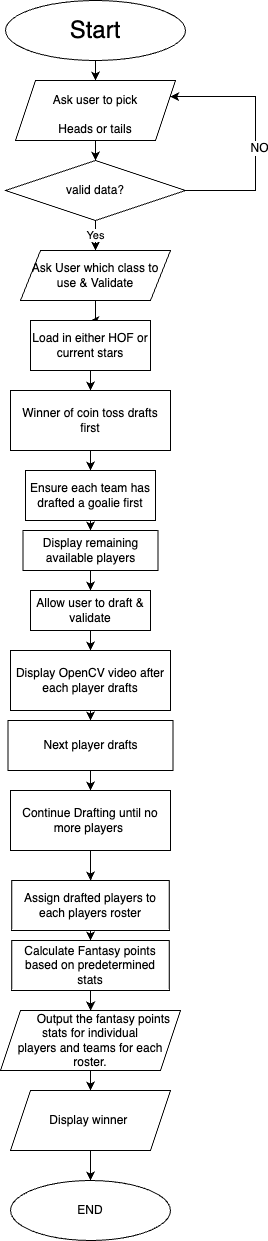

The diagram above was exported from draw.io. Its source (the exported page's mxGraphModel, read from the mxfile embedded in the PNG):
<mxGraphModel dx="1434" dy="854" grid="1" gridSize="10" guides="1" tooltips="1" connect="1" arrows="1" fold="1" page="1" pageScale="1" pageWidth="850" pageHeight="1100" math="0" shadow="0">
  <root>
    <mxCell id="0" />
    <mxCell id="1" parent="0" />
    <mxCell id="_oOMdY4reIm-ER6J-ZaT-3" style="edgeStyle=orthogonalEdgeStyle;rounded=0;orthogonalLoop=1;jettySize=auto;html=1;fontSize=12;" parent="1" source="_oOMdY4reIm-ER6J-ZaT-1" target="_oOMdY4reIm-ER6J-ZaT-2" edge="1">
      <mxGeometry relative="1" as="geometry" />
    </mxCell>
    <mxCell id="_oOMdY4reIm-ER6J-ZaT-1" value="&lt;font style=&quot;font-size: 24px;&quot;&gt;Start&lt;/font&gt;" style="ellipse;whiteSpace=wrap;html=1;" parent="1" vertex="1">
      <mxGeometry x="300" y="10" width="180" height="60" as="geometry" />
    </mxCell>
    <mxCell id="_oOMdY4reIm-ER6J-ZaT-7" style="edgeStyle=orthogonalEdgeStyle;rounded=0;orthogonalLoop=1;jettySize=auto;html=1;entryX=0.5;entryY=0;entryDx=0;entryDy=0;fontSize=12;" parent="1" source="_oOMdY4reIm-ER6J-ZaT-2" target="_oOMdY4reIm-ER6J-ZaT-6" edge="1">
      <mxGeometry relative="1" as="geometry" />
    </mxCell>
    <mxCell id="_oOMdY4reIm-ER6J-ZaT-2" value="&lt;font style=&quot;font-size: 12px;&quot;&gt;Ask user to pick &lt;br&gt;Heads or tails&lt;/font&gt;" style="shape=parallelogram;perimeter=parallelogramPerimeter;whiteSpace=wrap;html=1;fixedSize=1;fontSize=24;" parent="1" vertex="1">
      <mxGeometry x="310" y="90" width="160" height="60" as="geometry" />
    </mxCell>
    <mxCell id="MZGvVkBl_1yZaMnPewNS-7" style="edgeStyle=orthogonalEdgeStyle;rounded=0;orthogonalLoop=1;jettySize=auto;html=1;entryX=0.5;entryY=0;entryDx=0;entryDy=0;" edge="1" parent="1" source="_oOMdY4reIm-ER6J-ZaT-4" target="MZGvVkBl_1yZaMnPewNS-5">
      <mxGeometry relative="1" as="geometry" />
    </mxCell>
    <mxCell id="_oOMdY4reIm-ER6J-ZaT-4" value="Winner of coin toss drafts first" style="rounded=0;whiteSpace=wrap;html=1;fontSize=12;" parent="1" vertex="1">
      <mxGeometry x="305" y="400" width="160" height="60" as="geometry" />
    </mxCell>
    <mxCell id="_oOMdY4reIm-ER6J-ZaT-10" style="edgeStyle=orthogonalEdgeStyle;rounded=0;orthogonalLoop=1;jettySize=auto;html=1;entryX=1;entryY=0.25;entryDx=0;entryDy=0;fontSize=12;" parent="1" source="_oOMdY4reIm-ER6J-ZaT-6" target="_oOMdY4reIm-ER6J-ZaT-2" edge="1">
      <mxGeometry relative="1" as="geometry">
        <Array as="points">
          <mxPoint x="550" y="200" />
          <mxPoint x="550" y="106" />
        </Array>
      </mxGeometry>
    </mxCell>
    <mxCell id="_oOMdY4reIm-ER6J-ZaT-11" value="NO" style="edgeLabel;html=1;align=center;verticalAlign=middle;resizable=0;points=[];fontSize=12;" parent="_oOMdY4reIm-ER6J-ZaT-10" vertex="1" connectable="0">
      <mxGeometry x="-0.0896" y="-3" relative="1" as="geometry">
        <mxPoint as="offset" />
      </mxGeometry>
    </mxCell>
    <mxCell id="12P1RCAFlZXaQw8YHXi7-2" value="Yes" style="edgeStyle=orthogonalEdgeStyle;rounded=0;orthogonalLoop=1;jettySize=auto;html=1;" parent="1" source="_oOMdY4reIm-ER6J-ZaT-6" target="12P1RCAFlZXaQw8YHXi7-1" edge="1">
      <mxGeometry relative="1" as="geometry" />
    </mxCell>
    <mxCell id="_oOMdY4reIm-ER6J-ZaT-6" value="valid data?" style="rhombus;whiteSpace=wrap;html=1;fontSize=12;" parent="1" vertex="1">
      <mxGeometry x="300" y="170" width="180" height="60" as="geometry" />
    </mxCell>
    <mxCell id="_oOMdY4reIm-ER6J-ZaT-15" style="edgeStyle=orthogonalEdgeStyle;rounded=0;orthogonalLoop=1;jettySize=auto;html=1;fontSize=12;" parent="1" source="_oOMdY4reIm-ER6J-ZaT-12" target="_oOMdY4reIm-ER6J-ZaT-14" edge="1">
      <mxGeometry relative="1" as="geometry" />
    </mxCell>
    <mxCell id="_oOMdY4reIm-ER6J-ZaT-12" value="Next player drafts" style="rounded=0;whiteSpace=wrap;html=1;fontSize=12;" parent="1" vertex="1">
      <mxGeometry x="302.5" y="730" width="165" height="50" as="geometry" />
    </mxCell>
    <mxCell id="MZGvVkBl_1yZaMnPewNS-14" style="edgeStyle=orthogonalEdgeStyle;rounded=0;orthogonalLoop=1;jettySize=auto;html=1;" edge="1" parent="1" source="_oOMdY4reIm-ER6J-ZaT-14" target="_oOMdY4reIm-ER6J-ZaT-16">
      <mxGeometry relative="1" as="geometry" />
    </mxCell>
    <mxCell id="_oOMdY4reIm-ER6J-ZaT-14" value="Continue Drafting until no more players&amp;nbsp;" style="rounded=0;whiteSpace=wrap;html=1;fontSize=12;" parent="1" vertex="1">
      <mxGeometry x="305" y="800" width="160" height="60" as="geometry" />
    </mxCell>
    <mxCell id="_oOMdY4reIm-ER6J-ZaT-19" style="edgeStyle=orthogonalEdgeStyle;rounded=0;orthogonalLoop=1;jettySize=auto;html=1;exitX=0.5;exitY=1;exitDx=0;exitDy=0;entryX=0.5;entryY=0;entryDx=0;entryDy=0;fontSize=12;" parent="1" source="_oOMdY4reIm-ER6J-ZaT-16" target="_oOMdY4reIm-ER6J-ZaT-18" edge="1">
      <mxGeometry relative="1" as="geometry" />
    </mxCell>
    <mxCell id="_oOMdY4reIm-ER6J-ZaT-16" value="&lt;font style=&quot;font-size: 12px;&quot;&gt;Assign drafted players to&lt;br&gt;each players roster&lt;br&gt;&lt;/font&gt;" style="whiteSpace=wrap;html=1;rounded=0;" parent="1" vertex="1">
      <mxGeometry x="306.25" y="890" width="157.5" height="50" as="geometry" />
    </mxCell>
    <mxCell id="_oOMdY4reIm-ER6J-ZaT-21" style="edgeStyle=orthogonalEdgeStyle;rounded=0;orthogonalLoop=1;jettySize=auto;html=1;fontSize=12;" parent="1" source="_oOMdY4reIm-ER6J-ZaT-18" target="_oOMdY4reIm-ER6J-ZaT-20" edge="1">
      <mxGeometry relative="1" as="geometry" />
    </mxCell>
    <mxCell id="_oOMdY4reIm-ER6J-ZaT-18" value="Calculate Fantasy points based on predetermined stats" style="rounded=0;whiteSpace=wrap;html=1;fontSize=12;" parent="1" vertex="1">
      <mxGeometry x="306.25" y="950" width="157.5" height="50" as="geometry" />
    </mxCell>
    <mxCell id="MZGvVkBl_1yZaMnPewNS-18" style="edgeStyle=orthogonalEdgeStyle;rounded=0;orthogonalLoop=1;jettySize=auto;html=1;entryX=0.5;entryY=0;entryDx=0;entryDy=0;" edge="1" parent="1" source="_oOMdY4reIm-ER6J-ZaT-20" target="MZGvVkBl_1yZaMnPewNS-17">
      <mxGeometry relative="1" as="geometry" />
    </mxCell>
    <mxCell id="_oOMdY4reIm-ER6J-ZaT-20" value="&lt;span style=&quot;white-space: pre;&quot;&gt; &lt;/span&gt;Output the fantasy points stats for individual &lt;br&gt;players and teams for each roster." style="shape=parallelogram;perimeter=parallelogramPerimeter;whiteSpace=wrap;html=1;fixedSize=1;fontSize=12;" parent="1" vertex="1">
      <mxGeometry x="295" y="1020" width="180" height="60" as="geometry" />
    </mxCell>
    <mxCell id="_oOMdY4reIm-ER6J-ZaT-22" value="END" style="ellipse;whiteSpace=wrap;html=1;fontSize=12;" parent="1" vertex="1">
      <mxGeometry x="305" y="1190" width="160" height="60" as="geometry" />
    </mxCell>
    <mxCell id="La4Ou9Byx_1oPBpJ_4P5-3" style="edgeStyle=orthogonalEdgeStyle;rounded=0;orthogonalLoop=1;jettySize=auto;html=1;exitX=0.5;exitY=1;exitDx=0;exitDy=0;entryX=0.5;entryY=0;entryDx=0;entryDy=0;" parent="1" source="La4Ou9Byx_1oPBpJ_4P5-1" target="_oOMdY4reIm-ER6J-ZaT-12" edge="1">
      <mxGeometry relative="1" as="geometry" />
    </mxCell>
    <mxCell id="La4Ou9Byx_1oPBpJ_4P5-1" value="Display OpenCV video after each player drafts&lt;br&gt;" style="rounded=0;whiteSpace=wrap;html=1;" parent="1" vertex="1">
      <mxGeometry x="305" y="660" width="160" height="60" as="geometry" />
    </mxCell>
    <mxCell id="12P1RCAFlZXaQw8YHXi7-4" value="" style="edgeStyle=orthogonalEdgeStyle;rounded=0;orthogonalLoop=1;jettySize=auto;html=1;" parent="1" source="12P1RCAFlZXaQw8YHXi7-1" target="12P1RCAFlZXaQw8YHXi7-3" edge="1">
      <mxGeometry relative="1" as="geometry" />
    </mxCell>
    <mxCell id="12P1RCAFlZXaQw8YHXi7-1" value="Ask User which class to use &amp;amp; Validate" style="shape=parallelogram;perimeter=parallelogramPerimeter;whiteSpace=wrap;html=1;fixedSize=1;" parent="1" vertex="1">
      <mxGeometry x="315" y="260" width="150" height="50" as="geometry" />
    </mxCell>
    <mxCell id="12P1RCAFlZXaQw8YHXi7-6" style="edgeStyle=orthogonalEdgeStyle;rounded=0;orthogonalLoop=1;jettySize=auto;html=1;" parent="1" source="12P1RCAFlZXaQw8YHXi7-3" target="_oOMdY4reIm-ER6J-ZaT-4" edge="1">
      <mxGeometry relative="1" as="geometry" />
    </mxCell>
    <mxCell id="12P1RCAFlZXaQw8YHXi7-3" value="Load in either HOF or current stars" style="rounded=0;whiteSpace=wrap;html=1;" parent="1" vertex="1">
      <mxGeometry x="325" y="330" width="120" height="50" as="geometry" />
    </mxCell>
    <mxCell id="MZGvVkBl_1yZaMnPewNS-13" style="edgeStyle=orthogonalEdgeStyle;rounded=0;orthogonalLoop=1;jettySize=auto;html=1;" edge="1" parent="1" source="MZGvVkBl_1yZaMnPewNS-3" target="La4Ou9Byx_1oPBpJ_4P5-1">
      <mxGeometry relative="1" as="geometry" />
    </mxCell>
    <mxCell id="MZGvVkBl_1yZaMnPewNS-3" value="Allow user to draft &amp;amp; validate" style="rounded=0;whiteSpace=wrap;html=1;" vertex="1" parent="1">
      <mxGeometry x="325" y="600" width="120" height="40" as="geometry" />
    </mxCell>
    <mxCell id="MZGvVkBl_1yZaMnPewNS-10" style="edgeStyle=orthogonalEdgeStyle;rounded=0;orthogonalLoop=1;jettySize=auto;html=1;exitX=0.5;exitY=1;exitDx=0;exitDy=0;entryX=0.5;entryY=0;entryDx=0;entryDy=0;" edge="1" parent="1" source="MZGvVkBl_1yZaMnPewNS-5" target="MZGvVkBl_1yZaMnPewNS-9">
      <mxGeometry relative="1" as="geometry" />
    </mxCell>
    <mxCell id="MZGvVkBl_1yZaMnPewNS-5" value="Ensure each team has drafted a goalie first" style="rounded=0;whiteSpace=wrap;html=1;" vertex="1" parent="1">
      <mxGeometry x="320" y="480" width="130" height="50" as="geometry" />
    </mxCell>
    <mxCell id="MZGvVkBl_1yZaMnPewNS-11" style="edgeStyle=orthogonalEdgeStyle;rounded=0;orthogonalLoop=1;jettySize=auto;html=1;entryX=0.5;entryY=0;entryDx=0;entryDy=0;" edge="1" parent="1" source="MZGvVkBl_1yZaMnPewNS-9" target="MZGvVkBl_1yZaMnPewNS-3">
      <mxGeometry relative="1" as="geometry" />
    </mxCell>
    <mxCell id="MZGvVkBl_1yZaMnPewNS-9" value="Display remaining available players" style="rounded=0;whiteSpace=wrap;html=1;" vertex="1" parent="1">
      <mxGeometry x="317.5" y="540" width="135" height="40" as="geometry" />
    </mxCell>
    <mxCell id="MZGvVkBl_1yZaMnPewNS-19" value="" style="edgeStyle=orthogonalEdgeStyle;rounded=0;orthogonalLoop=1;jettySize=auto;html=1;" edge="1" parent="1" source="MZGvVkBl_1yZaMnPewNS-17" target="_oOMdY4reIm-ER6J-ZaT-22">
      <mxGeometry relative="1" as="geometry" />
    </mxCell>
    <mxCell id="MZGvVkBl_1yZaMnPewNS-17" value="Display winner&amp;nbsp;" style="shape=parallelogram;perimeter=parallelogramPerimeter;whiteSpace=wrap;html=1;fixedSize=1;" vertex="1" parent="1">
      <mxGeometry x="305" y="1100" width="160" height="60" as="geometry" />
    </mxCell>
  </root>
</mxGraphModel>